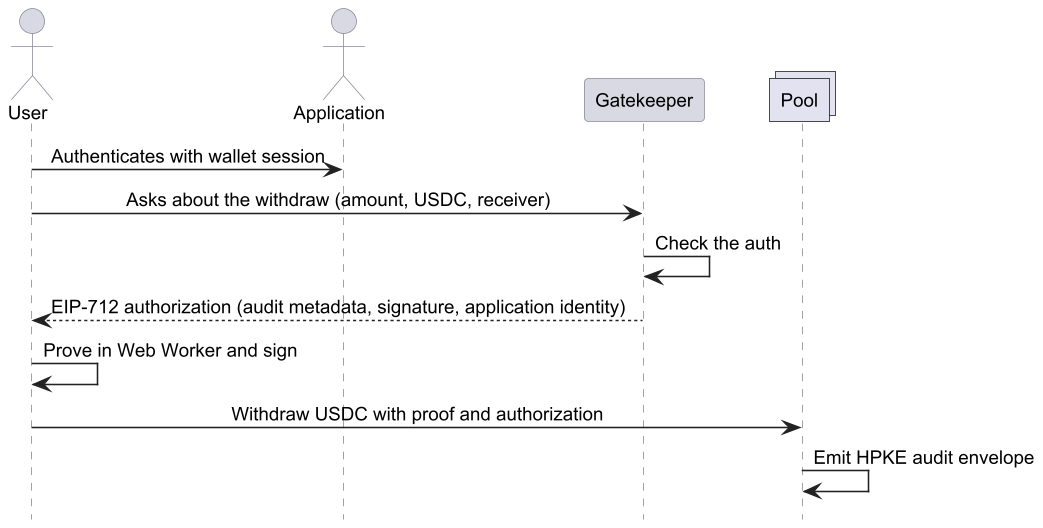

The diagram above was rendered by PlantUML. Its source (embedded in the PNG):
@startuml
skinparamlocked dpi 150
hide footbox
skinparam shadowing false
skinparam backgroundColor white
skinparam defaultFontName Arial
skinparam defaultFontSize 12
skinparam sequenceMessageAlign center
skinparam ParticipantPadding 16
skinparam sequence {
  ArrowColor #222222
  LifeLineBorderColor #888888
  LifeLineBackgroundColor white
  ParticipantBackgroundColor #D9D9E3
  ParticipantBorderColor #8A8A9A
  ActorBackgroundColor #D9D9E3
  ActorBorderColor #8A8A9A
}

actor User
actor Application
participant Gatekeeper
collections Pool

User -> Application : Authenticates with wallet session
User -> Gatekeeper : Asks about the withdraw (amount, USDC, receiver)
Gatekeeper -> Gatekeeper : Check the auth
Gatekeeper --> User : EIP-712 authorization (audit metadata, signature, application identity)
User -> User : Prove in Web Worker and sign
User -> Pool : Withdraw USDC with proof and authorization
Pool -> Pool : Emit HPKE audit envelope

@enduml